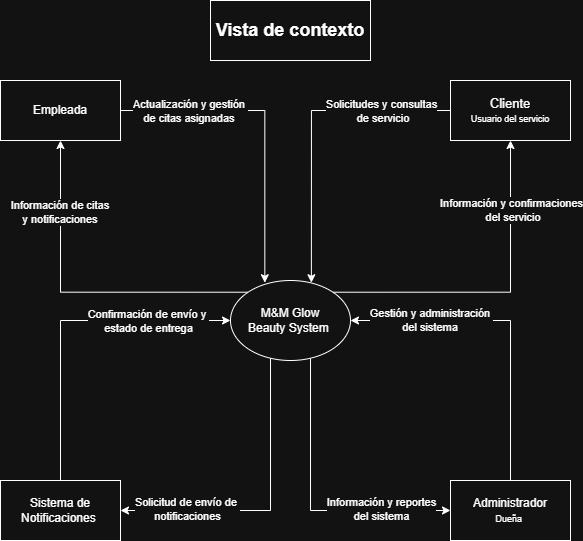

The diagram above was exported from draw.io. Its source (the exported page's mxGraphModel, read from the mxfile embedded in the PNG):
<mxGraphModel dx="812" dy="1816" grid="1" gridSize="10" guides="1" tooltips="1" connect="1" arrows="1" fold="1" page="1" pageScale="1" pageWidth="827" pageHeight="1169" math="0" shadow="0">
  <root>
    <mxCell id="0" />
    <mxCell id="1" parent="0" />
    <mxCell id="BgNtOiwt9Q3phdUKFhZH-20" edge="1" parent="1" source="tWGQF9Xd2CRHV-iSGbud-1" style="edgeStyle=orthogonalEdgeStyle;rounded=0;orthogonalLoop=1;jettySize=auto;html=1;entryX=0.5;entryY=1;entryDx=0;entryDy=0;exitX=0;exitY=0;exitDx=0;exitDy=0;" target="tWGQF9Xd2CRHV-iSGbud-5">
      <mxGeometry relative="1" as="geometry" />
    </mxCell>
    <mxCell id="BgNtOiwt9Q3phdUKFhZH-21" connectable="0" parent="BgNtOiwt9Q3phdUKFhZH-20" style="edgeLabel;html=1;align=center;verticalAlign=middle;resizable=0;points=[];" value="Información de citas&amp;nbsp;&lt;div&gt;y notificaciones&amp;nbsp;&lt;/div&gt;" vertex="1">
      <mxGeometry relative="1" x="0.5662" as="geometry">
        <mxPoint y="-3" as="offset" />
      </mxGeometry>
    </mxCell>
    <mxCell id="BgNtOiwt9Q3phdUKFhZH-24" edge="1" parent="1" source="tWGQF9Xd2CRHV-iSGbud-1" style="edgeStyle=orthogonalEdgeStyle;rounded=0;orthogonalLoop=1;jettySize=auto;html=1;entryX=0;entryY=0.5;entryDx=0;entryDy=0;" target="tWGQF9Xd2CRHV-iSGbud-3">
      <mxGeometry relative="1" as="geometry">
        <Array as="points">
          <mxPoint x="440" y="450" />
        </Array>
      </mxGeometry>
    </mxCell>
    <mxCell id="BgNtOiwt9Q3phdUKFhZH-29" connectable="0" parent="BgNtOiwt9Q3phdUKFhZH-24" style="edgeLabel;html=1;align=center;verticalAlign=middle;resizable=0;points=[];" value="Información y reportes&lt;div&gt;&amp;nbsp;del sistema&amp;nbsp;&lt;/div&gt;" vertex="1">
      <mxGeometry relative="1" x="0.4644" y="2" as="geometry">
        <mxPoint x="9" as="offset" />
      </mxGeometry>
    </mxCell>
    <mxCell id="BgNtOiwt9Q3phdUKFhZH-27" edge="1" parent="1" source="tWGQF9Xd2CRHV-iSGbud-1" style="edgeStyle=orthogonalEdgeStyle;rounded=0;orthogonalLoop=1;jettySize=auto;html=1;entryX=1;entryY=0.5;entryDx=0;entryDy=0;" target="tWGQF9Xd2CRHV-iSGbud-4">
      <mxGeometry relative="1" as="geometry">
        <Array as="points">
          <mxPoint x="400" y="450" />
        </Array>
      </mxGeometry>
    </mxCell>
    <mxCell id="BgNtOiwt9Q3phdUKFhZH-28" connectable="0" parent="BgNtOiwt9Q3phdUKFhZH-27" style="edgeLabel;html=1;align=center;verticalAlign=middle;resizable=0;points=[];" value="Solicitud de envío de&amp;nbsp;&lt;div&gt;notificaciones&lt;/div&gt;" vertex="1">
      <mxGeometry relative="1" x="0.5625" y="-2" as="geometry">
        <mxPoint as="offset" />
      </mxGeometry>
    </mxCell>
    <mxCell id="tWGQF9Xd2CRHV-iSGbud-1" parent="1" style="ellipse;whiteSpace=wrap;html=1;" value="M&amp;amp;M Glow&lt;div&gt;Beauty&amp;nbsp;&lt;span style=&quot;background-color: transparent; color: light-dark(rgb(0, 0, 0), rgb(255, 255, 255));&quot;&gt;System&amp;nbsp;&lt;/span&gt;&lt;/div&gt;" vertex="1">
      <mxGeometry height="80" width="120" x="360" y="220" as="geometry" />
    </mxCell>
    <mxCell id="tWGQF9Xd2CRHV-iSGbud-2" parent="1" style="rounded=0;whiteSpace=wrap;html=1;" value="&lt;font style=&quot;font-size: 13px;&quot;&gt;Cliente&lt;/font&gt;&lt;div&gt;&lt;font style=&quot;font-size: 9px;&quot;&gt;Usuario del servicio&lt;/font&gt;&lt;/div&gt;" vertex="1">
      <mxGeometry height="60" width="120" x="580" y="20" as="geometry" />
    </mxCell>
    <mxCell id="BgNtOiwt9Q3phdUKFhZH-22" edge="1" parent="1" source="tWGQF9Xd2CRHV-iSGbud-3" style="edgeStyle=orthogonalEdgeStyle;rounded=0;orthogonalLoop=1;jettySize=auto;html=1;entryX=1;entryY=0.5;entryDx=0;entryDy=0;" target="tWGQF9Xd2CRHV-iSGbud-1">
      <mxGeometry relative="1" as="geometry">
        <Array as="points">
          <mxPoint x="640" y="260" />
        </Array>
      </mxGeometry>
    </mxCell>
    <mxCell id="BgNtOiwt9Q3phdUKFhZH-23" connectable="0" parent="BgNtOiwt9Q3phdUKFhZH-22" style="edgeLabel;html=1;align=center;verticalAlign=middle;resizable=0;points=[];" value="Gestión y administración&amp;nbsp;&lt;div&gt;del sistema&amp;nbsp;&lt;/div&gt;" vertex="1">
      <mxGeometry relative="1" x="-0.4437" y="-1" as="geometry">
        <mxPoint x="-81" y="-71" as="offset" />
      </mxGeometry>
    </mxCell>
    <mxCell id="tWGQF9Xd2CRHV-iSGbud-3" parent="1" style="rounded=0;whiteSpace=wrap;html=1;" value="Administrador&lt;div&gt;&lt;font style=&quot;font-size: 9px;&quot;&gt;Dueña&amp;nbsp;&lt;/font&gt;&lt;/div&gt;" vertex="1">
      <mxGeometry height="60" width="120" x="580" y="420" as="geometry" />
    </mxCell>
    <mxCell id="BgNtOiwt9Q3phdUKFhZH-25" edge="1" parent="1" source="tWGQF9Xd2CRHV-iSGbud-4" style="edgeStyle=orthogonalEdgeStyle;rounded=0;orthogonalLoop=1;jettySize=auto;html=1;entryX=0;entryY=0.5;entryDx=0;entryDy=0;" target="tWGQF9Xd2CRHV-iSGbud-1">
      <mxGeometry relative="1" as="geometry">
        <Array as="points">
          <mxPoint x="190" y="260" />
        </Array>
      </mxGeometry>
    </mxCell>
    <mxCell id="BgNtOiwt9Q3phdUKFhZH-26" connectable="0" parent="BgNtOiwt9Q3phdUKFhZH-25" style="edgeLabel;html=1;align=center;verticalAlign=middle;resizable=0;points=[];" value="Confirmación de envío y&amp;nbsp;&lt;div&gt;estado de entrega&lt;/div&gt;" vertex="1">
      <mxGeometry relative="1" x="0.5011" as="geometry">
        <mxPoint as="offset" />
      </mxGeometry>
    </mxCell>
    <mxCell id="tWGQF9Xd2CRHV-iSGbud-4" parent="1" style="rounded=0;whiteSpace=wrap;html=1;" value="Sistema de Notificaciones&amp;nbsp;" vertex="1">
      <mxGeometry height="60" width="120" x="130" y="420" as="geometry" />
    </mxCell>
    <mxCell id="tWGQF9Xd2CRHV-iSGbud-5" parent="1" style="rounded=0;whiteSpace=wrap;html=1;" value="Empleada" vertex="1">
      <mxGeometry height="60" width="120" x="130" y="20" as="geometry" />
    </mxCell>
    <mxCell id="BgNtOiwt9Q3phdUKFhZH-1" edge="1" parent="1" source="tWGQF9Xd2CRHV-iSGbud-2" style="endArrow=classic;html=1;rounded=0;edgeStyle=orthogonalEdgeStyle;exitX=0;exitY=0.5;exitDx=0;exitDy=0;entryX=0.674;entryY=0.028;entryDx=0;entryDy=0;entryPerimeter=0;" target="tWGQF9Xd2CRHV-iSGbud-1" value="">
      <mxGeometry height="50" relative="1" width="50" as="geometry">
        <Array as="points">
          <mxPoint x="441" y="50" />
        </Array>
        <mxPoint x="550" y="20" as="sourcePoint" />
        <mxPoint x="480" y="260" as="targetPoint" />
      </mxGeometry>
    </mxCell>
    <mxCell id="BgNtOiwt9Q3phdUKFhZH-17" connectable="0" parent="BgNtOiwt9Q3phdUKFhZH-1" style="edgeLabel;html=1;align=center;verticalAlign=middle;resizable=0;points=[];" value="Solicitudes y consultas&lt;div&gt;&amp;nbsp;de servicio&lt;/div&gt;" vertex="1">
      <mxGeometry relative="1" x="-0.4036" y="1" as="geometry">
        <mxPoint x="23" y="-1" as="offset" />
      </mxGeometry>
    </mxCell>
    <mxCell id="BgNtOiwt9Q3phdUKFhZH-6" edge="1" parent="1" source="tWGQF9Xd2CRHV-iSGbud-1" style="edgeStyle=orthogonalEdgeStyle;orthogonalLoop=1;jettySize=auto;html=1;rounded=0;exitX=1;exitY=0;exitDx=0;exitDy=0;" target="tWGQF9Xd2CRHV-iSGbud-2" value="">
      <mxGeometry relative="1" width="100" as="geometry">
        <mxPoint x="460" y="240" as="sourcePoint" />
        <mxPoint x="560" y="240" as="targetPoint" />
      </mxGeometry>
    </mxCell>
    <mxCell id="BgNtOiwt9Q3phdUKFhZH-18" connectable="0" parent="BgNtOiwt9Q3phdUKFhZH-6" style="edgeLabel;html=1;align=center;verticalAlign=middle;resizable=0;points=[];" value="Información y confirmaciones&lt;div&gt;&amp;nbsp;del servicio&lt;/div&gt;" vertex="1">
      <mxGeometry relative="1" x="0.4492" y="1" as="geometry">
        <mxPoint x="1" y="-21" as="offset" />
      </mxGeometry>
    </mxCell>
    <mxCell id="BgNtOiwt9Q3phdUKFhZH-14" edge="1" parent="1" source="tWGQF9Xd2CRHV-iSGbud-5" style="endArrow=classic;html=1;rounded=0;entryX=0.286;entryY=0.028;entryDx=0;entryDy=0;edgeStyle=orthogonalEdgeStyle;entryPerimeter=0;exitX=1;exitY=0.5;exitDx=0;exitDy=0;" target="tWGQF9Xd2CRHV-iSGbud-1" value="">
      <mxGeometry height="50" relative="1" width="50" as="geometry">
        <mxPoint x="270" y="50" as="sourcePoint" />
        <mxPoint x="377.57359312880703" y="241.71572875253798" as="targetPoint" />
      </mxGeometry>
    </mxCell>
    <mxCell id="BgNtOiwt9Q3phdUKFhZH-19" connectable="0" parent="BgNtOiwt9Q3phdUKFhZH-14" style="edgeLabel;html=1;align=center;verticalAlign=middle;resizable=0;points=[];" value="Actualización y gestión&amp;nbsp;&lt;div&gt;de citas asignadas&amp;nbsp;&lt;/div&gt;" vertex="1">
      <mxGeometry relative="1" x="-0.6575" y="-1" as="geometry">
        <mxPoint x="16" y="-1" as="offset" />
      </mxGeometry>
    </mxCell>
    <mxCell id="BgNtOiwt9Q3phdUKFhZH-30" parent="1" style="whiteSpace=wrap;html=1;" value="&lt;font style=&quot;font-size: 18px;&quot;&gt;&lt;b&gt;Vista de contexto&lt;/b&gt;&lt;/font&gt;" vertex="1">
      <mxGeometry height="60" width="160" x="340" y="-60" as="geometry" />
    </mxCell>
  </root>
</mxGraphModel>